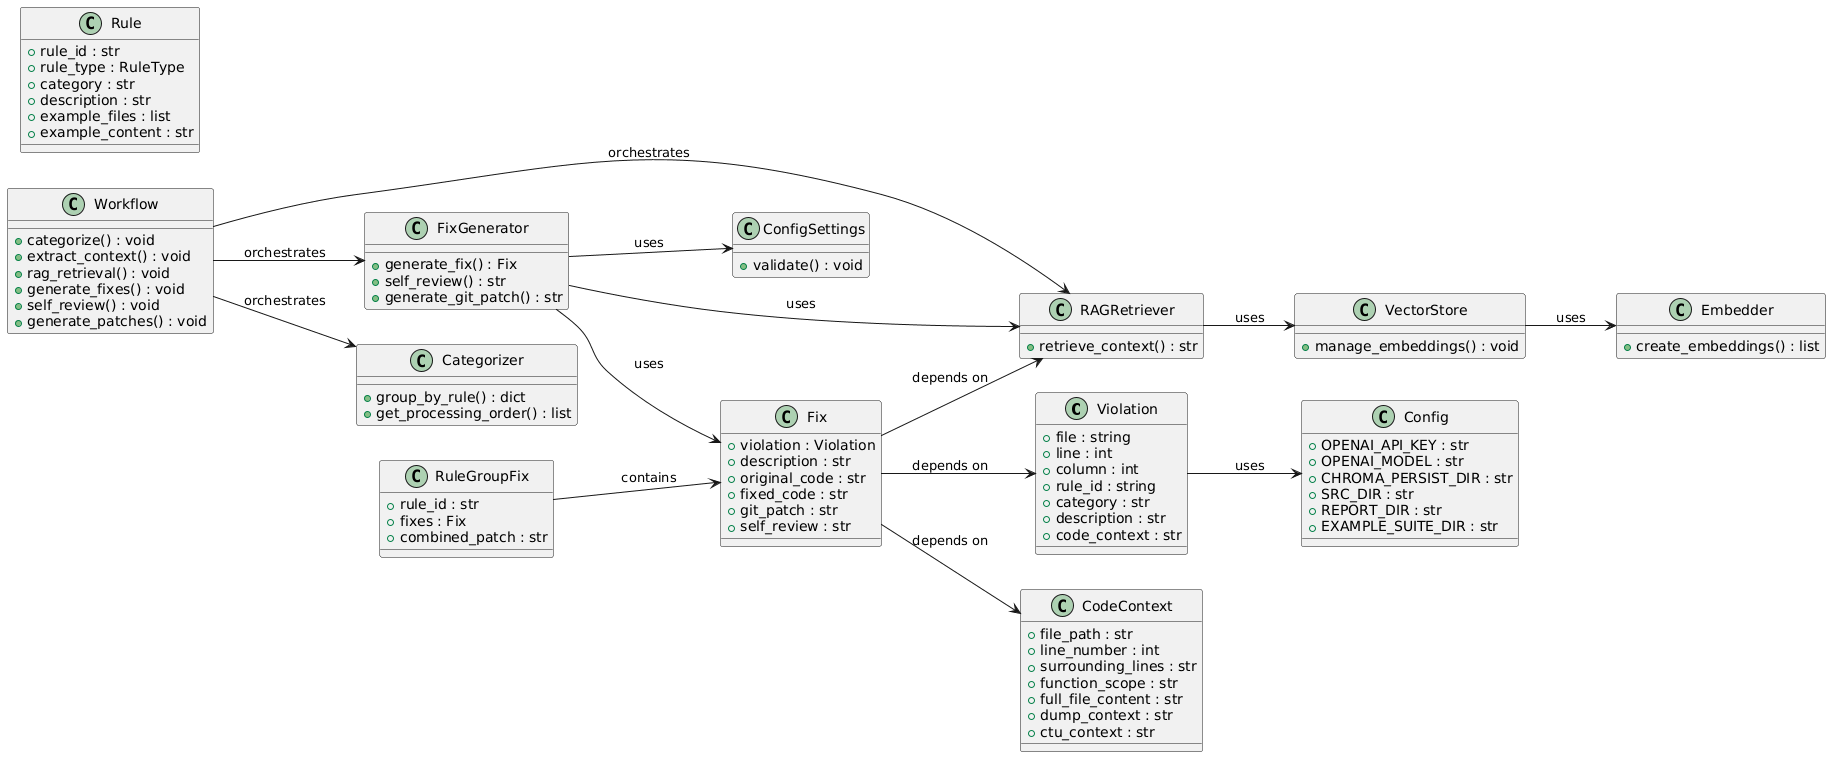

The diagram above was rendered by PlantUML. Its source (embedded in the PNG):
@startuml
left to right direction

' --- Classes -------------------------------------------------------
class Violation {
    + file : string
    + line : int
    + column : int
    + rule_id : string
    + category : str
    + description : str
    + code_context : str
}

class Rule {
    + rule_id : str
    + rule_type : RuleType
    + category : str
    + description : str
    + example_files : list
    + example_content : str
}

class CodeContext {
    + file_path : str
    + line_number : int
    + surrounding_lines : str
    + function_scope : str
    + full_file_content : str
    + dump_context : str
    + ctu_context : str
}

class Fix {
    + violation : Violation
    + description : str
    + original_code : str
    + fixed_code : str
    + git_patch : str
    + self_review : str
}

class RuleGroupFix {
    + rule_id : str
    + fixes : Fix
    + combined_patch : str
}

class Config {
    + OPENAI_API_KEY : str
    + OPENAI_MODEL : str
    + CHROMA_PERSIST_DIR : str
    + SRC_DIR : str
    + REPORT_DIR : str
    + EXAMPLE_SUITE_DIR : str
}

class Workflow {
    + categorize() : void
    + extract_context() : void
    + rag_retrieval() : void
    + generate_fixes() : void
    + self_review() : void
    + generate_patches() : void
}

class FixGenerator {
    + generate_fix() : Fix
    + self_review() : str
    + generate_git_patch() : str
}

class RAGRetriever {
    + retrieve_context() : str
}

class Categorizer {
    + group_by_rule() : dict
    + get_processing_order() : list
}

class Embedder {
    + create_embeddings() : list
}

class ConfigSettings {
    + validate() : void
}

class VectorStore {
    + manage_embeddings() : void
}

' --- Relationships -------------------------------------------------------
Violation --> Config : uses
Fix --> Violation : depends on
Fix --> CodeContext : depends on
Fix --> RAGRetriever : depends on
RuleGroupFix --> Fix : contains
Workflow --> Categorizer : orchestrates
Workflow --> RAGRetriever : orchestrates
Workflow --> FixGenerator : orchestrates
FixGenerator --> Fix : uses
FixGenerator --> RAGRetriever : uses
FixGenerator --> ConfigSettings : uses
RAGRetriever --> VectorStore : uses
VectorStore --> Embedder : uses
@enduml